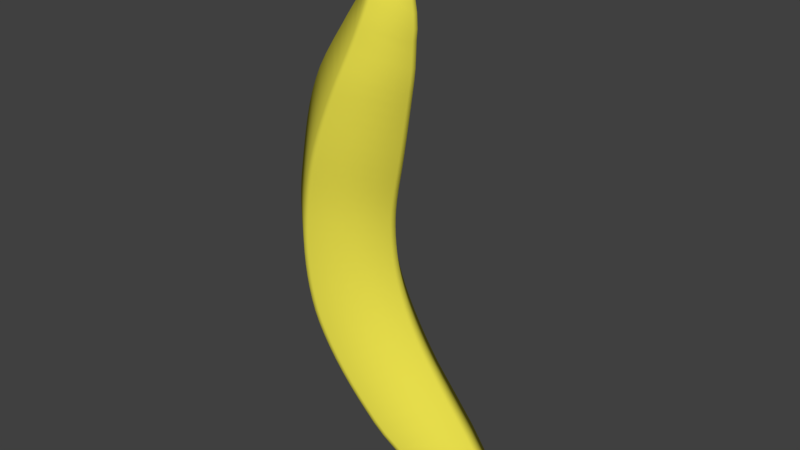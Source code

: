 # Source: banana.blend  (saved by Blender 2.79.0; exported with 4.5.12 LTS)
import bpy
from mathutils import Matrix  # noqa: F401  (used for matrix-valued properties, if any)

bpy.ops.wm.read_factory_settings(use_empty=True)
scene = bpy.context.scene
scene.name = 'Scene'

# ---- collections
col_collection_1 = bpy.data.collections.new('Collection 1'); scene.collection.children.link(col_collection_1)

# ---- materials (node trees are filled in below, after node groups)
mat_banana_base_colour = bpy.data.materials.new('Banana Base colour')
mat_banana_base_colour.alpha_threshold = 0.0
mat_banana_base_colour.use_transparent_shadow = False
mat_banana_base_colour.diffuse_color = (0.8, 0.7271, 0.07144, 1.0)
mat_banana_base_colour.roughness = 0.5
mat_bananastem_colour = bpy.data.materials.new('Bananastem colour')
mat_bananastem_colour.alpha_threshold = 0.0
mat_bananastem_colour.use_transparent_shadow = False
mat_bananastem_colour.diffuse_color = (0.1376, 0.03701, 0.003441, 1.0)
mat_bananastem_colour.roughness = 0.5

# ---- material node trees

# ---- world
world_world = bpy.data.worlds.new('World'); scene.world = world_world
world_world.color = (0.05088, 0.05088, 0.05088)
world_world.use_sun_shadow = False
world_world.sun_shadow_jitter_overblur = 0.0
world_world.cycles.sampling_method = 'MANUAL'

# ---- meshes
me_cunurbspath_001 = bpy.data.meshes.new('CUNurbsPath.001')
me_cunurbspath_001.from_pydata([(-1.94, 0.02182, 0.06182), (-1.934, -0.01639, 0.06227), (-1.932, -0.04656, 0.03179), (-1.935, -0.0472, -0.007667), (-1.942, -0.01762, -0.03914), (-1.947, 0.02111, -0.03926), (-1.95, 0.0529, -0.007993), (-1.947, 0.05302, 0.0306), (-1.918, 0.0218, 0.07019), (-1.916, -0.01629, 0.06877), (-1.917, -0.05052, 0.0324), (-1.92, -0.05121, -0.007377), (-1.924, -0.01771, -0.0448), (-1.926, 0.02095, -0.04663), (-1.926, 0.06352, -0.007102), (-1.923, 0.06358, 0.03099), (-1.886, 0.02068, 0.09094), (-1.889, -0.01683, 0.08565), (-1.897, -0.0614, 0.03314), (-1.9, -0.06218, -0.006928), (-1.9, -0.01877, -0.06086), (-1.897, 0.01945, -0.06646), (-1.886, 0.09139, -0.006014), (-1.883, 0.09131, 0.03175), (-1.846, -0.0188, 0.1136), (-1.835, 0.01748, 0.1227), (-1.868, -0.07931, 0.0339), (-1.871, -0.08024, -0.006034), (-1.86, -0.02172, -0.08805), (-1.849, 0.01567, -0.09679), (-1.808, 0.1327, 0.0341), (-1.808, 0.1327, -0.003004), (-1.759, 0.01093, 0.1632), (-1.776, -0.02358, 0.1515), (-1.826, -0.1051, 0.03467), (-1.829, -0.1062, -0.004561), (-1.793, -0.02787, -0.1249), (-1.773, 0.008316, -0.135), (-1.687, 0.1723, 0.001125), (-1.687, 0.1722, 0.03879), (-1.657, -0.0001316, 0.2046), (-1.679, -0.03334, 0.1925), (-1.767, -0.1398, 0.03541), (-1.77, -0.1412, -0.002526), (-1.695, -0.03934, -0.1641), (-1.671, -0.004067, -0.1746), (-1.558, 0.1977, 0.004833), (-1.557, 0.1976, 0.04295), (-1.575, -0.04812, 0.2304), (-1.554, -0.01559, 0.2413), (-1.693, -0.1863, -0.0007047), (-1.691, -0.1845, 0.03621), (-1.564, -0.02131, -0.2119), (-1.587, -0.05638, -0.2025), (-1.459, 0.2033, 0.04551), (-1.459, 0.2034, 0.006074), (-1.489, -0.06625, 0.2583), (-1.472, -0.03339, 0.2673), (-1.605, -0.2384, 0.03646), (-1.606, -0.2406, 0.0001637), (-1.477, -0.04085, -0.2401), (-1.496, -0.07669, -0.2327), (-1.387, 0.1965, 0.005747), (-1.387, 0.1964, 0.04676), (-1.409, -0.05132, 0.2823), (-1.424, -0.08518, 0.2742), (-1.524, -0.2981, -0.0002357), (-1.523, -0.2956, 0.03568), (-1.41, -0.06055, -0.2578), (-1.427, -0.09764, -0.2513), (-1.298, 0.1932, 0.005736), (-1.298, 0.193, 0.04677), (-1.328, -0.07409, 0.3039), (-1.345, -0.1078, 0.2958), (-1.457, -0.3427, 0.03448), (-1.458, -0.3455, -0.001292), (-1.341, -0.123, -0.2778), (-1.323, -0.08553, -0.284), (-1.203, 0.1885, 0.004653), (-1.203, 0.1884, 0.04629), (-1.228, -0.1037, 0.3331), (-1.245, -0.1376, 0.3251), (-1.383, -0.3924, 0.03322), (-1.383, -0.3953, -0.002573), (-1.234, -0.1541, -0.3119), (-1.216, -0.1165, -0.3181), (-1.12, 0.1773, 0.002013), (-1.12, 0.1772, 0.04543), (-1.147, -0.1704, 0.3499), (-1.132, -0.1347, 0.3567), (-1.27, -0.4714, 0.03041), (-1.27, -0.4743, -0.005605), (-1.13, -0.1872, -0.3413), (-1.116, -0.148, -0.3463), (-1.043, 0.1634, 0.04399), (-1.042, 0.1635, -0.001022), (-1.062, -0.2009, 0.3645), (-1.049, -0.1631, 0.3705), (-1.153, -0.5511, -0.009159), (-1.154, -0.5485, 0.02713), (-1.031, -0.1761, -0.3632), (-1.042, -0.2172, -0.3591), (-0.96, 0.1489, -0.004271), (-0.9604, 0.1489, 0.04178), (-0.9619, -0.1929, 0.383), (-0.9729, -0.2323, 0.3773), (-1.049, -0.6107, 0.02433), (-1.048, -0.6128, -0.01223), (-0.9524, -0.2474, -0.3746), (-0.9425, -0.2051, -0.3786), (-0.8702, 0.1326, -0.007977), (-0.8705, 0.1326, 0.03916), (-0.8768, -0.265, 0.3892), (-0.8658, -0.2246, 0.395), (-0.9543, -0.6562, -0.01463), (-0.9553, -0.6544, 0.02235), (-0.8568, -0.2783, -0.389), (-0.8469, -0.2354, -0.3934), (-0.7749, 0.1152, 0.03635), (-0.7745, 0.1152, -0.0119), (-0.7749, -0.2981, 0.3996), (-0.7641, -0.2567, 0.4056), (-0.8551, -0.6953, -0.01671), (-0.856, -0.694, 0.02067), (-0.7474, -0.2656, -0.4061), (-0.7573, -0.3088, -0.4012), (-0.6763, 0.09713, 0.03359), (-0.676, 0.09714, -0.01573), (-0.6721, -0.3293, 0.4072), (-0.6616, -0.2871, 0.4134), (-0.7569, -0.7254, 0.01954), (-0.7564, -0.7262, -0.0182), (-0.6486, -0.2936, -0.4151), (-0.6585, -0.337, -0.4096), (-0.5786, 0.07883, -0.01913), (-0.5789, 0.07883, 0.03109), (-0.5644, -0.3135, 0.4172), (-0.5744, -0.3564, 0.4108), (-0.6584, -0.7507, 0.01896), (-0.6583, -0.7508, -0.01889), (-0.5657, -0.3609, -0.413), (-0.556, -0.3174, -0.4191), (-0.4857, 0.06053, 0.02902), (-0.4854, 0.06053, -0.0219), (-0.4739, -0.3353, 0.4183), (-0.4829, -0.3788, 0.4119), (-0.561, -0.7709, 0.01892), (-0.561, -0.7709, -0.01892), (-0.4797, -0.3804, -0.4127), (-0.4705, -0.3368, -0.4192), (-0.3989, 0.04247, 0.0275), (-0.3987, 0.04247, -0.02399), (-0.3959, -0.3969, 0.4124), (-0.3879, -0.3531, 0.4189), (-0.4635, -0.7889, 0.01893), (-0.4635, -0.7889, -0.01893), (-0.3958, -0.3969, -0.4124), (-0.3879, -0.3531, -0.4189), (-0.3175, 0.02643, -0.0254), (-0.3176, 0.02644, 0.02653), (-0.3056, -0.3668, 0.4195), (-0.3122, -0.4107, 0.413), (-0.3664, -0.8055, 0.01894), (-0.3664, -0.8055, -0.01894), (-0.3122, -0.4107, -0.413), (-0.3056, -0.3668, -0.4195), (-0.2415, 0.01363, 0.02611), (-0.2415, 0.01363, -0.02605), (-0.2216, -0.3773, 0.4205), (-0.2268, -0.4215, 0.4141), (-0.2696, -0.8213, 0.01889), (-0.2696, -0.8213, -0.01889), (-0.2216, -0.3773, -0.4205), (-0.2268, -0.4215, -0.4141), (-0.1705, 0.004761, 0.02612), (-0.1705, 0.004761, -0.02612), (-0.1398, -0.4289, 0.4164), (-0.1361, -0.3845, 0.4226), (-0.1723, -0.8363, -0.01881), (-0.1723, -0.8363, 0.01881), (-0.1398, -0.4289, -0.4164), (-0.1361, -0.3845, -0.4226), (-0.1012, -2.724e-05, 0.02614), (-0.1012, -2.718e-05, -0.02614), (-0.05166, -0.4326, 0.4194), (-0.04963, -0.388, 0.4254), (-0.07155, -0.8464, -0.01876), (-0.07155, -0.8464, 0.01876), (-0.04963, -0.388, -0.4254), (-0.05166, -0.4326, -0.4194), (-0.03323, -0.001166, -0.02616), (-0.03323, -0.001166, 0.02616), (0.03663, -0.3878, 0.4278), (0.03667, -0.4323, 0.4219), (0.03464, -0.8508, 0.01873), (0.03464, -0.8508, -0.01873), (0.03667, -0.4323, -0.4219), (0.03664, -0.3878, -0.4278), (0.0332, 0.0008352, -0.02616), (0.0332, 0.0008352, 0.02616), (0.1246, -0.428, 0.4236), (0.1221, -0.3835, 0.4294), (0.1464, -0.8494, 0.0187), (0.1464, -0.8494, -0.0187), (0.1246, -0.428, -0.4236), (0.1221, -0.3835, -0.4294), (0.09783, 0.005593, -0.02615), (0.09783, 0.005593, 0.02615), (0.2081, -0.3756, 0.4309), (0.2133, -0.4198, 0.4251), (0.2612, -0.8408, 0.0187), (0.2612, -0.8408, -0.0187), (0.2133, -0.4198, -0.4251), (0.2081, -0.3756, -0.4309), (0.1604, 0.01287, 0.02613), (0.1604, 0.01287, -0.02613), (0.3017, -0.4076, 0.426), (0.2938, -0.3638, 0.4319), (0.3755, -0.8242, 0.01874), (0.3755, -0.8242, -0.01874), (0.3017, -0.4076, -0.426), (0.2938, -0.3638, -0.4319), (0.2208, 0.02252, 0.0261), (0.2208, 0.02252, -0.0261), (0.3782, -0.3481, 0.4324), (0.3887, -0.3913, 0.4263), (0.4851, -0.7994, -0.01882), (0.4851, -0.7994, 0.01882), (0.3782, -0.3481, -0.4324), (0.3887, -0.3913, -0.4263), (0.2822, 0.03524, 0.02606), (0.2822, 0.03524, -0.02606), (0.4604, -0.3284, 0.4322), (0.4729, -0.371, 0.426), (0.5869, -0.7675, 0.01894), (0.5869, -0.7675, -0.01894), (0.4729, -0.371, -0.426), (0.4604, -0.3284, -0.4322), (0.3461, 0.05139, 0.02602), (0.3461, 0.05139, -0.02602), (0.5536, -0.3467, 0.4252), (0.5394, -0.3048, 0.4316), (0.6849, -0.7323, -0.01902), (0.6849, -0.7323, 0.01902), (0.5394, -0.3048, -0.4316), (0.5536, -0.3467, -0.4252), (0.4116, 0.07103, 0.026), (0.4116, 0.07103, -0.026), (0.6332, -0.3166, 0.4226), (0.6173, -0.2753, 0.429), (0.7812, -0.6948, -0.01898), (0.7812, -0.6948, 0.01898), (0.6173, -0.2753, -0.429), (0.6332, -0.3166, -0.4226), (0.4785, 0.09431, -0.02599), (0.4785, 0.09431, 0.02599), (0.7156, -0.2791, 0.4188), (0.6981, -0.2382, 0.425), (0.878, -0.6548, 0.01882), (0.878, -0.6548, -0.01882), (0.7156, -0.2791, -0.4188), (0.6981, -0.2382, -0.425), (0.5463, 0.1214, 0.02601), (0.5463, 0.1214, -0.02601), (0.7817, -0.1941, 0.4205), (0.8011, -0.2343, 0.4145), (0.9798, -0.6044, 0.01867), (0.9798, -0.6044, -0.01867), (0.8011, -0.2343, -0.4145), (0.7817, -0.1941, -0.4205), (0.6144, 0.1521, -0.02605), (0.6144, 0.1521, 0.02605), (0.8673, -0.1436, 0.4154), (0.8889, -0.1826, 0.4094), (1.087, -0.5402, 0.01857), (1.087, -0.5402, -0.01857), (0.8673, -0.1436, -0.4154), (0.8889, -0.1826, -0.4094), (0.6817, 0.1857, 0.02612), (0.6817, 0.1857, -0.02612), (0.9535, -0.08753, 0.4093), (0.9776, -0.1249, 0.4033), (1.194, -0.4646, 0.01851), (1.194, -0.4646, -0.01851), (0.9535, -0.08753, -0.4093), (0.9776, -0.1249, -0.4033), (0.7494, 0.223, -0.02617), (0.7494, 0.223, 0.02617), (1.039, -0.02709, 0.4024), (1.065, -0.06283, 0.3963), (1.298, -0.3807, 0.01849), (1.298, -0.3807, -0.01849), (1.039, -0.02709, -0.4024), (1.065, -0.06283, -0.3963), (0.8178, 0.2644, 0.0262), (0.8178, 0.2644, -0.0262), (1.121, 0.03624, 0.3949), (1.15, 0.002191, 0.3885), (1.395, -0.2927, 0.01852), (1.395, -0.2927, -0.01852), (1.121, 0.03624, -0.3949), (1.15, 0.002191, -0.3885), (0.8861, 0.3095, 0.0262), (0.8861, 0.3095, -0.0262), (1.23, 0.0686, 0.381), (1.2, 0.1011, 0.3876), (1.482, -0.2051, -0.01858), (1.482, -0.2051, 0.01858), (1.23, 0.0686, -0.381), (1.2, 0.1011, -0.3876), (0.9542, 0.3585, 0.02619), (0.9542, 0.3585, -0.02619), (1.274, 0.1673, 0.3819), (1.305, 0.1355, 0.3752), (1.559, -0.1216, -0.01867), (1.559, -0.1216, 0.01867), (1.274, 0.1673, -0.3819), (1.305, 0.1355, -0.3752), (1.038, 0.4188, -0.02636), (1.038, 0.4188, 0.02636), (1.353, 0.2462, 0.3722), (1.383, 0.2139, 0.3659), (1.631, -0.0429, 0.01854), (1.631, -0.0429, -0.01854), (1.353, 0.2462, -0.3722), (1.383, 0.2139, -0.3659), (1.137, 0.4928, 0.02654), (1.137, 0.4928, -0.02654), (1.447, 0.3523, 0.3515), (1.476, 0.319, 0.3462), (1.714, 0.05787, 0.01821), (1.714, 0.05787, -0.01821), (1.476, 0.319, -0.3462), (1.447, 0.3523, -0.3515), (1.253, 0.5851, -0.02622), (1.253, 0.5851, 0.02622), (1.555, 0.4855, 0.3189), (1.585, 0.4537, 0.3143), (1.81, 0.2125, -0.01764), (1.81, 0.2125, 0.01764), (1.555, 0.4855, -0.3189), (1.585, 0.4537, -0.3143), (1.381, 0.6861, 0.02553), (1.381, 0.6861, -0.02553), (1.671, 0.6338, 0.2674), (1.7, 0.6059, 0.2632), (1.901, 0.4106, 0.01653), (1.901, 0.4106, -0.01653), (1.671, 0.6338, -0.2674), (1.7, 0.6059, -0.2632), (1.518, 0.7849, 0.0241), (1.518, 0.7849, -0.0241), (1.8, 0.743, 0.1977), (1.771, 0.7656, 0.2022), (1.957, 0.6127, -0.01473), (1.957, 0.6127, 0.01473), (1.771, 0.7656, -0.2022), (1.8, 0.743, -0.1977), (1.644, 0.8645, 0.02217), (1.644, 0.8645, -0.02217), (1.836, 0.8539, 0.1457), (1.864, 0.8353, 0.1406), (1.976, 0.7571, 0.01328), (1.976, 0.7571, -0.01328), (1.836, 0.8539, -0.1457), (1.864, 0.8353, -0.1406), (1.738, 0.9158, -0.02069), (1.738, 0.9158, 0.02069), (1.899, 0.8875, 0.1025), (1.872, 0.9041, 0.1087), (1.977, 0.8384, -0.01276), (1.977, 0.8384, 0.01276), (1.872, 0.9041, -0.1087), (1.899, 0.8875, -0.1025), (1.796, 0.9462, 0.01994), (1.796, 0.9462, -0.01994), (1.892, 0.9346, 0.09497), (1.919, 0.9186, 0.08833), (1.984, 0.8793, 0.01276), (1.984, 0.8793, -0.01276), (1.919, 0.9186, -0.08833), (1.892, 0.9346, -0.09497), (1.826, 0.9702, -0.01966), (1.826, 0.9702, 0.01966), (-1.94, 0.02265, 0.061), (-1.934, -0.0178, 0.06085), (-1.932, -0.04551, 0.03285), (-1.935, -0.04618, -0.00875), (-1.941, -0.01901, -0.03766), (-1.947, 0.02196, -0.03842), (-1.95, 0.05167, -0.009205), (-1.947, 0.05179, 0.03182), (-1.94, 0.02265, 0.061), (-1.934, -0.0178, 0.06085), (-1.932, -0.04551, 0.03285), (-1.935, -0.04618, -0.00875), (-1.941, -0.01901, -0.03766), (-1.947, 0.02196, -0.03842), (-1.95, 0.05167, -0.009205), (-1.947, 0.05179, 0.03182), (-1.94, 0.02265, 0.061), (-1.934, -0.0178, 0.06085), (-1.932, -0.04551, 0.03285), (-1.935, -0.04618, -0.00875), (-1.941, -0.01901, -0.03766), (-1.947, 0.02196, -0.03842), (-1.95, 0.05167, -0.009205), (-1.947, 0.05179, 0.03182), (-1.94, 0.02265, 0.061), (-1.934, -0.0178, 0.06085), (-1.932, -0.04551, 0.03285), (-1.935, -0.04618, -0.00875), (-1.941, -0.01901, -0.03766), (-1.947, 0.02196, -0.03842), (-1.95, 0.05167, -0.009205), (-1.947, 0.05179, 0.03182), (-1.94, 0.02265, 0.061), (-1.934, -0.0178, 0.06085), (-1.932, -0.04551, 0.03285), (-1.935, -0.04618, -0.00875), (-1.941, -0.01901, -0.03766), (-1.947, 0.02196, -0.03842), (-1.95, 0.05167, -0.009205), (-1.947, 0.05179, 0.03182), (-1.94, 0.02265, 0.061), (-1.934, -0.0178, 0.06085), (-1.932, -0.04551, 0.03285), (-1.935, -0.04618, -0.00875), (-1.941, -0.01901, -0.03766), (-1.947, 0.02196, -0.03842), (-1.95, 0.05167, -0.009205), (-1.947, 0.05179, 0.03182), (-1.94, 0.02265, 0.061), (-1.934, -0.0178, 0.06085), (-1.932, -0.04551, 0.03285), (-1.935, -0.04618, -0.00875), (-1.941, -0.01901, -0.03766), (-1.947, 0.02196, -0.03842), (-1.95, 0.05167, -0.009205), (-1.947, 0.05179, 0.03182), (-1.94, 0.02265, 0.061), (-1.934, -0.0178, 0.06085), (-1.932, -0.04551, 0.03285), (-1.935, -0.04618, -0.00875), (-1.941, -0.01901, -0.03766), (-1.947, 0.02196, -0.03842), (-1.95, 0.05167, -0.009205), (-1.947, 0.05179, 0.03182), (-1.94, 0.02265, 0.061), (-1.934, -0.0178, 0.06085), (-1.932, -0.04551, 0.03285), (-1.935, -0.04618, -0.00875), (-1.941, -0.01901, -0.03766), (-1.947, 0.02196, -0.03842), (-1.95, 0.05167, -0.009205), (-1.947, 0.05179, 0.03182), (-1.94, 0.02265, 0.061), (-1.934, -0.0178, 0.06085), (-1.932, -0.04551, 0.03285), (-1.935, -0.04618, -0.00875), (-1.941, -0.01901, -0.03766), (-1.947, 0.02196, -0.03842), (-1.95, 0.05167, -0.009205), (-1.947, 0.05179, 0.03182), (-1.94, 0.02265, 0.061), (-1.934, -0.0178, 0.06085), (-1.932, -0.04551, 0.03285), (-1.935, -0.04618, -0.00875), (-1.941, -0.01901, -0.03766), (-1.947, 0.02196, -0.03842), (-1.95, 0.05167, -0.009205), (-1.947, 0.05179, 0.03182), (-1.94, 0.02265, 0.061), (-1.934, -0.0178, 0.06085), (-1.932, -0.04551, 0.03285), (-1.935, -0.04618, -0.00875), (-1.941, -0.01901, -0.03766), (-1.947, 0.02196, -0.03842), (-1.95, 0.05167, -0.009205), (-1.947, 0.05179, 0.03182), (-1.94, 0.02265, 0.061), (-1.934, -0.0178, 0.06085), (-1.932, -0.04551, 0.03285), (-1.935, -0.04618, -0.00875), (-1.941, -0.01901, -0.03766), (-1.947, 0.02196, -0.03842), (-1.95, 0.05167, -0.009205), (-1.947, 0.05179, 0.03182), (-1.94, 0.02265, 0.061), (-1.934, -0.0178, 0.06085), (-1.932, -0.04551, 0.03285), (-1.935, -0.04618, -0.00875), (-1.941, -0.01901, -0.03766), (-1.947, 0.02196, -0.03842), (-1.95, 0.05167, -0.009205), (-1.947, 0.05179, 0.03182), (-1.94, 0.02265, 0.061), (-1.934, -0.0178, 0.06085), (-1.932, -0.04551, 0.03285), (-1.935, -0.04618, -0.00875), (-1.941, -0.01901, -0.03766), (-1.947, 0.02196, -0.03842), (-1.95, 0.05167, -0.009205), (-1.947, 0.05179, 0.03182), (-1.94, 0.02265, 0.061), (-1.934, -0.0178, 0.06085), (-1.932, -0.04551, 0.03285), (-1.935, -0.04618, -0.00875), (-1.941, -0.01901, -0.03766), (-1.947, 0.02196, -0.03842), (-1.95, 0.05167, -0.009205), (-1.947, 0.05179, 0.03182), (-1.94, 0.02265, 0.061), (-1.934, -0.0178, 0.06085), (-1.932, -0.04551, 0.03285), (-1.935, -0.04618, -0.00875), (-1.941, -0.01901, -0.03766), (-1.947, 0.02196, -0.03842), (-1.95, 0.05167, -0.009205), (-1.947, 0.05179, 0.03182), (-1.94, 0.02116, 0.06248), (-1.934, -0.01628, 0.06239), (-1.932, -0.04698, 0.03136), (-1.935, -0.04761, -0.00723), (-1.942, -0.01751, -0.03926), (-1.947, 0.02044, -0.03993), (-1.95, 0.05324, -0.007662), (-1.947, 0.05335, 0.03026), (-2.121, -0.01847, 0.05219), (-2.127, 0.02041, 0.05218), (-2.121, -0.04444, -0.01317), (-2.119, -0.04403, 0.02647), (-2.132, 0.01999, -0.03992), (-2.127, -0.01921, -0.03946), (-2.132, 0.04684, 0.0257), (-2.134, 0.04674, -0.01348), (1.903, 0.9267, 9.243e-09), (-2.134, 0.04674, -0.01348), (-2.132, 0.04684, 0.0257), (-2.127, 0.02041, 0.05218), (-2.121, -0.01847, 0.05219), (-2.119, -0.04403, 0.02647), (-2.121, -0.04444, -0.01317), (-2.127, -0.01921, -0.03946), (-2.132, 0.01999, -0.03992), (-2.134, 0.04674, -0.01348), (-2.132, 0.04684, 0.0257), (-2.127, 0.02041, 0.05218), (-2.121, -0.01847, 0.05219), (-2.119, -0.04403, 0.02647), (-2.121, -0.04444, -0.01317), (-2.127, -0.01921, -0.03946), (-2.132, 0.01999, -0.03992), (-2.134, 0.04674, -0.01348), (-2.132, 0.04684, 0.0257), (-2.127, 0.02041, 0.05218), (-2.121, -0.01847, 0.05219), (-2.119, -0.04403, 0.02647), (-2.121, -0.04444, -0.01317), (-2.127, -0.01921, -0.03946), (-2.132, 0.01999, -0.03992), (-2.126, 0.001093, 0.006462)], [], [(4, 12, 11, 3), (0, 7, 391, 384), (4, 3, 387, 388), (6, 5, 389, 390), (12, 20, 19, 11), (8, 16, 23, 15), (14, 22, 21, 13), (18, 26, 24, 17), (20, 28, 27, 19), (16, 25, 30, 23), (22, 31, 29, 21), (26, 34, 33, 24), (28, 36, 35, 27), (25, 32, 39, 30), (31, 38, 37, 29), (32, 40, 47, 39), (34, 42, 41, 33), (36, 44, 43, 35), (38, 46, 45, 37), (40, 49, 54, 47), (42, 51, 48, 41), (44, 53, 50, 43), (46, 55, 52, 45), (51, 58, 56, 48), (53, 61, 59, 50), (49, 57, 63, 54), (55, 62, 60, 52), (58, 67, 65, 56), (61, 69, 66, 59), (57, 64, 71, 63), (62, 70, 68, 60), (67, 74, 73, 65), (69, 76, 75, 66), (64, 72, 79, 71), (70, 78, 77, 68), (74, 82, 81, 73), (76, 84, 83, 75), (72, 80, 87, 79), (78, 86, 85, 77), (82, 90, 88, 81), (84, 92, 91, 83), (80, 89, 94, 87), (86, 95, 93, 85), (90, 99, 96, 88), (92, 101, 98, 91), (89, 97, 103, 94), (95, 102, 100, 93), (99, 106, 105, 96), (101, 108, 107, 98), (97, 104, 111, 103), (102, 110, 109, 100), (106, 115, 112, 105), (108, 116, 114, 107), (104, 113, 118, 111), (110, 119, 117, 109), (115, 123, 120, 112), (116, 125, 122, 114), (113, 121, 126, 118), (119, 127, 124, 117), (123, 130, 128, 120), (125, 133, 131, 122), (121, 129, 135, 126), (127, 134, 132, 124), (130, 138, 137, 128), (133, 140, 139, 131), (129, 136, 142, 135), (134, 143, 141, 132), (138, 146, 145, 137), (140, 148, 147, 139), (136, 144, 150, 142), (143, 151, 149, 141), (146, 154, 152, 145), (148, 156, 155, 147), (144, 153, 159, 150), (151, 158, 157, 149), (154, 162, 161, 152), (156, 164, 163, 155), (153, 160, 166, 159), (158, 167, 165, 157), (160, 168, 174, 166), (162, 170, 169, 161), (164, 173, 171, 163), (167, 175, 172, 165), (168, 177, 182, 174), (170, 179, 176, 169), (173, 180, 178, 171), (175, 183, 181, 172), (177, 185, 191, 182), (179, 187, 184, 176), (180, 189, 186, 178), (183, 190, 188, 181), (185, 192, 199, 191), (187, 194, 193, 184), (189, 196, 195, 186), (190, 198, 197, 188), (194, 202, 200, 193), (196, 204, 203, 195), (192, 201, 207, 199), (198, 206, 205, 197), (201, 208, 214, 207), (202, 210, 209, 200), (204, 212, 211, 203), (206, 215, 213, 205), (208, 217, 222, 214), (210, 218, 216, 209), (212, 220, 219, 211), (215, 223, 221, 213), (217, 224, 230, 222), (218, 227, 225, 216), (220, 229, 226, 219), (223, 231, 228, 221), (227, 234, 233, 225), (229, 236, 235, 226), (224, 232, 238, 230), (231, 239, 237, 228), (234, 243, 240, 233), (236, 245, 242, 235), (232, 241, 246, 238), (239, 247, 244, 237), (243, 251, 248, 240), (245, 253, 250, 242), (241, 249, 255, 246), (247, 254, 252, 244), (251, 258, 256, 248), (253, 260, 259, 250), (249, 257, 262, 255), (254, 263, 261, 252), (258, 266, 265, 256), (260, 268, 267, 259), (257, 264, 271, 262), (263, 270, 269, 261), (264, 272, 278, 271), (266, 274, 273, 265), (268, 277, 275, 267), (270, 279, 276, 269), (272, 280, 287, 278), (274, 282, 281, 273), (277, 285, 283, 275), (279, 286, 284, 276), (280, 288, 294, 287), (282, 290, 289, 281), (285, 293, 291, 283), (286, 295, 292, 284), (288, 296, 302, 294), (290, 298, 297, 289), (293, 301, 299, 291), (295, 303, 300, 292), (296, 305, 310, 302), (298, 307, 304, 297), (301, 308, 306, 299), (303, 311, 309, 300), (305, 312, 319, 310), (307, 315, 313, 304), (308, 317, 314, 306), (311, 318, 316, 309), (312, 320, 326, 319), (315, 322, 321, 313), (317, 325, 323, 314), (318, 327, 324, 316), (322, 330, 329, 321), (325, 332, 331, 323), (320, 328, 335, 326), (327, 334, 333, 324), (330, 339, 337, 329), (332, 341, 338, 331), (328, 336, 342, 335), (334, 343, 340, 333), (339, 346, 345, 337), (341, 349, 347, 338), (336, 344, 350, 342), (343, 351, 348, 340), (346, 355, 352, 345), (349, 357, 354, 347), (344, 353, 358, 350), (351, 359, 356, 348), (355, 362, 361, 352), (357, 365, 363, 354), (353, 360, 367, 358), (359, 366, 364, 356), (362, 371, 368, 361), (365, 373, 370, 363), (360, 369, 374, 367), (366, 375, 372, 364), (371, 378, 377, 368), (373, 380, 379, 370), (369, 376, 383, 374), (375, 382, 381, 372), (537, 544, 552, 545), (386, 385, 393, 394), (0, 8, 15, 7), (388, 387, 395, 396), (10, 18, 17, 9), (6, 14, 13, 5), (2, 10, 9, 1), (392, 399, 407, 400), (384, 391, 399, 392), (390, 389, 397, 398), (394, 393, 401, 402), (406, 405, 413, 414), (398, 397, 405, 406), (402, 401, 409, 410), (396, 395, 403, 404), (412, 411, 419, 420), (410, 409, 417, 418), (404, 403, 411, 412), (400, 407, 415, 408), (422, 421, 429, 430), (408, 415, 423, 416), (414, 413, 421, 422), (418, 417, 425, 426), (434, 433, 441, 442), (426, 425, 433, 434), (420, 419, 427, 428), (416, 423, 431, 424), (436, 435, 443, 444), (428, 427, 435, 436), (424, 431, 439, 432), (430, 429, 437, 438), (446, 445, 453, 454), (432, 439, 447, 440), (438, 437, 445, 446), (442, 441, 449, 450), (452, 451, 459, 460), (450, 449, 457, 458), (444, 443, 451, 452), (440, 447, 455, 448), (460, 459, 467, 468), (448, 455, 463, 456), (454, 453, 461, 462), (458, 457, 465, 466), (470, 469, 477, 478), (456, 463, 471, 464), (462, 461, 469, 470), (466, 465, 473, 474), (476, 475, 483, 484), (474, 473, 481, 482), (468, 467, 475, 476), (464, 471, 479, 472), (480, 487, 495, 488), (472, 479, 487, 480), (478, 477, 485, 486), (482, 481, 489, 490), (494, 493, 501, 502), (486, 485, 493, 494), (490, 489, 497, 498), (484, 483, 491, 492), (500, 499, 507, 508), (498, 497, 505, 506), (492, 491, 499, 500), (488, 495, 503, 496), (510, 509, 517, 518), (496, 503, 511, 504), (502, 501, 509, 510), (506, 505, 513, 514), (522, 521, 528, 531), (514, 513, 521, 522), (508, 507, 515, 516), (504, 511, 519, 512), (524, 523, 530, 533), (516, 515, 523, 524), (512, 519, 527, 520), (518, 517, 525, 526), (520, 527, 534, 529), (526, 525, 532, 535), (532, 533, 543, 544), (87, 94, 95, 86), (219, 226, 227, 218), (117, 124, 125, 116), (319, 326, 327, 318), (193, 200, 201, 192), (165, 172, 173, 164), (135, 142, 143, 134), (367, 374, 375, 366), (309, 316, 317, 308), (269, 276, 277, 268), (233, 240, 241, 232), (157, 165, 164, 156), (79, 87, 86, 78), (59, 66, 67, 58), (23, 30, 31, 22), (45, 52, 53, 44), (181, 188, 189, 180), (345, 352, 353, 344), (337, 345, 344, 336), (299, 306, 307, 298), (15, 23, 22, 14), (374, 383, 382, 375), (225, 233, 232, 224), (211, 219, 218, 210), (124, 132, 133, 125), (329, 337, 336, 328), (276, 284, 285, 277), (71, 79, 78, 70), (111, 118, 119, 110), (347, 354, 355, 346), (37, 45, 44, 36), (240, 248, 249, 241), (149, 157, 156, 148), (203, 211, 210, 202), (29, 37, 36, 28), (261, 269, 268, 260), (291, 299, 298, 290), (248, 256, 257, 249), (52, 60, 61, 53), (7, 15, 14, 6), (171, 178, 179, 170), (283, 291, 290, 282), (361, 368, 369, 360), (141, 149, 148, 140), (103, 111, 110, 102), (306, 314, 315, 307), (221, 228, 229, 220), (321, 329, 328, 320), (195, 203, 202, 194), (81, 88, 89, 80), (235, 242, 243, 234), (316, 324, 325, 317), (118, 126, 127, 119), (88, 96, 97, 89), (163, 171, 170, 162), (21, 29, 28, 20), (132, 141, 140, 133), (155, 163, 162, 154), (331, 338, 339, 330), (275, 283, 282, 274), (73, 81, 80, 72), (352, 361, 360, 353), (178, 186, 187, 179), (13, 21, 20, 12), (226, 235, 234, 227), (213, 221, 220, 212), (91, 98, 99, 90), (43, 50, 51, 42), (338, 347, 346, 339), (368, 377, 376, 369), (267, 275, 274, 266), (35, 43, 42, 34), (242, 250, 251, 243), (65, 73, 72, 64), (297, 304, 305, 296), (205, 213, 212, 204), (126, 135, 134, 127), (363, 370, 371, 362), (105, 112, 113, 104), (147, 155, 154, 146), (5, 13, 12, 4), (50, 59, 58, 51), (27, 35, 34, 26), (259, 267, 266, 258), (139, 147, 146, 138), (197, 205, 204, 196), (96, 105, 104, 97), (323, 331, 330, 322), (237, 244, 245, 236), (333, 340, 341, 332), (169, 176, 177, 168), (83, 91, 90, 82), (289, 297, 296, 288), (75, 83, 82, 74), (250, 259, 258, 251), (19, 27, 26, 18), (112, 120, 121, 113), (313, 321, 320, 312), (120, 128, 129, 121), (304, 313, 312, 305), (287, 294, 295, 286), (131, 139, 138, 130), (255, 262, 263, 254), (161, 169, 168, 160), (228, 237, 236, 229), (354, 363, 362, 355), (340, 348, 349, 341), (63, 71, 70, 62), (207, 214, 215, 206), (41, 48, 49, 40), (348, 356, 357, 349), (107, 114, 115, 106), (176, 184, 185, 177), (244, 252, 253, 245), (93, 100, 101, 92), (11, 19, 18, 10), (370, 379, 378, 371), (324, 333, 332, 325), (281, 289, 288, 280), (184, 193, 192, 185), (159, 166, 167, 158), (66, 75, 74, 67), (273, 281, 280, 272), (3, 11, 10, 2), (33, 41, 40, 32), (294, 302, 303, 295), (265, 273, 272, 264), (214, 222, 223, 215), (222, 230, 231, 223), (145, 152, 153, 144), (188, 197, 196, 189), (48, 56, 57, 49), (356, 364, 365, 357), (199, 207, 206, 198), (302, 310, 311, 303), (152, 161, 160, 153), (98, 107, 106, 99), (85, 93, 92, 84), (56, 65, 64, 57), (252, 261, 260, 253), (166, 174, 175, 167), (335, 342, 343, 334), (364, 372, 373, 365), (137, 145, 144, 136), (114, 122, 123, 115), (284, 292, 293, 285), (256, 265, 264, 257), (77, 85, 84, 76), (174, 182, 183, 175), (17, 24, 25, 16), (310, 319, 318, 311), (230, 238, 239, 231), (271, 278, 279, 270), (24, 33, 32, 25), (60, 68, 69, 61), (47, 54, 55, 46), (342, 350, 351, 343), (128, 137, 136, 129), (314, 323, 322, 315), (191, 199, 198, 190), (372, 381, 380, 373), (350, 358, 359, 351), (238, 246, 247, 239), (122, 131, 130, 123), (68, 77, 76, 69), (9, 17, 16, 8), (109, 117, 116, 108), (94, 103, 102, 95), (326, 335, 334, 327), (209, 216, 217, 208), (182, 191, 190, 183), (142, 150, 151, 143), (292, 300, 301, 293), (278, 287, 286, 279), (216, 225, 224, 217), (39, 47, 46, 38), (172, 181, 180, 173), (30, 39, 38, 31), (1, 9, 8, 0), (262, 271, 270, 263), (246, 255, 254, 247), (300, 309, 308, 301), (200, 209, 208, 201), (100, 109, 108, 101), (54, 63, 62, 55), (186, 195, 194, 187), (358, 367, 366, 359), (150, 159, 158, 151), (6, 390, 391, 7), (385, 1, 0, 384), (4, 388, 389, 5), (2, 386, 387, 3), (390, 398, 399, 391), (393, 385, 384, 392), (395, 387, 386, 394), (397, 389, 388, 396), (392, 400, 401, 393), (403, 395, 394, 402), (405, 397, 396, 404), (407, 399, 398, 406), (402, 410, 411, 403), (413, 405, 404, 412), (415, 407, 406, 414), (409, 401, 400, 408), (414, 422, 423, 415), (417, 409, 408, 416), (419, 411, 410, 418), (421, 413, 412, 420), (418, 426, 427, 419), (429, 421, 420, 428), (431, 423, 422, 430), (425, 417, 416, 424), (428, 436, 437, 429), (439, 431, 430, 438), (433, 425, 424, 432), (435, 427, 426, 434), (438, 446, 447, 439), (441, 433, 432, 440), (443, 435, 434, 442), (445, 437, 436, 444), (442, 450, 451, 443), (453, 445, 444, 452), (455, 447, 446, 454), (449, 441, 440, 448), (454, 462, 463, 455), (457, 449, 448, 456), (459, 451, 450, 458), (461, 453, 452, 460), (462, 470, 471, 463), (465, 457, 456, 464), (467, 459, 458, 466), (469, 461, 460, 468), (466, 474, 475, 467), (477, 469, 468, 476), (479, 471, 470, 478), (473, 465, 464, 472), (478, 486, 487, 479), (481, 473, 472, 480), (483, 475, 474, 482), (485, 477, 476, 484), (480, 488, 489, 481), (491, 483, 482, 490), (493, 485, 484, 492), (495, 487, 486, 494), (490, 498, 499, 491), (501, 493, 492, 500), (503, 495, 494, 502), (497, 489, 488, 496), (502, 510, 511, 503), (505, 497, 496, 504), (507, 499, 498, 506), (509, 501, 500, 508), (506, 514, 515, 507), (517, 509, 508, 516), (519, 511, 510, 518), (513, 505, 504, 512), (516, 524, 525, 517), (527, 519, 518, 526), (521, 513, 512, 520), (523, 515, 514, 522), (526, 535, 534, 527), (528, 521, 520, 529), (530, 523, 522, 531), (532, 525, 524, 533), (2, 1, 385, 386), (376, 377, 536), (377, 378, 536), (378, 379, 536), (379, 380, 536), (380, 381, 536), (381, 382, 536), (382, 383, 536), (383, 376, 536), (533, 530, 542, 543), (528, 529, 539, 540), (531, 528, 540, 541), (534, 535, 537, 538), (530, 531, 541, 542), (535, 532, 544, 537), (529, 534, 538, 539), (549, 548, 556, 557), (539, 538, 546, 547), (544, 543, 551, 552), (540, 539, 547, 548), (543, 542, 550, 551), (541, 540, 548, 549), (542, 541, 549, 550), (538, 537, 545, 546), (550, 549, 557, 558), (546, 545, 553, 554), (545, 552, 560, 553), (547, 546, 554, 555), (552, 551, 559, 560), (548, 547, 555, 556), (551, 550, 558, 559), (556, 555, 561), (555, 554, 561), (554, 553, 561), (553, 560, 561), (560, 559, 561), (559, 558, 561), (558, 557, 561), (557, 556, 561)])
me_cunurbspath_001.polygons.foreach_set('use_smooth', [True] * 568)
me_cunurbspath_001.polygons.foreach_set('material_index', [0, 0, 0, 0, 0, 0, 0, 0, 0, 0, 0, 0, 0, 0, 0, 0, 0, 0, 0, 0, 0, 0, 0, 0, 0, 0, 0, 0, 0, 0, 0, 0, 0, 0, 0, 0, 0, 0, 0, 0, 0, 0, 0, 0, 0, 0, 0, 0, 0, 0, 0, 0, 0, 0, 0, 0, 0, 0, 0, 0, 0, 0, 0, 0, 0, 0, 0, 0, 0, 0, 0, 0, 0, 0, 0, 0, 0, 0, 0, 0, 0, 0, 0, 0, 0, 0, 0, 0, 0, 0, 0, 0, 0, 0, 0, 0, 0, 0, 0, 0, 0, 0, 0, 0, 0, 0, 0, 0, 0, 0, 0, 0, 0, 0, 0, 0, 0, 0, 0, 0, 0, 0, 0, 0, 0, 0, 0, 0, 0, 0, 0, 0, 0, 0, 0, 0, 0, 0, 0, 0, 0, 0, 0, 0, 0, 0, 0, 0, 0, 0, 0, 0, 0, 0, 0, 0, 0, 0, 0, 0, 0, 0, 0, 0, 0, 0, 0, 0, 0, 0, 0, 0, 0, 0, 0, 0, 0, 0, 0, 1, 1, 1, 1, 1, 0, 1, 1, 0, 0, 0, 0, 0, 0, 0, 0, 0, 0, 0, 0, 0, 0, 0, 0, 0, 0, 0, 0, 0, 0, 0, 0, 0, 0, 0, 0, 0, 0, 0, 0, 0, 0, 0, 0, 0, 0, 0, 0, 0, 0, 0, 0, 0, 0, 0, 0, 0, 0, 0, 0, 0, 0, 0, 0, 0, 0, 0, 0, 0, 0, 0, 0, 0, 0, 0, 1, 0, 0, 0, 1, 0, 0, 0, 1, 1, 0, 0, 0, 0, 0, 0, 0, 0, 1, 0, 0, 0, 0, 0, 0, 0, 0, 0, 0, 0, 0, 0, 1, 0, 0, 0, 0, 0, 0, 0, 0, 0, 0, 0, 0, 0, 0, 0, 0, 0, 0, 0, 0, 1, 0, 0, 0, 0, 0, 0, 0, 0, 0, 0, 0, 0, 0, 0, 0, 0, 0, 0, 0, 0, 0, 0, 0, 0, 0, 0, 1, 0, 0, 0, 0, 0, 0, 0, 1, 0, 0, 0, 0, 0, 0, 0, 0, 0, 0, 0, 0, 0, 0, 0, 0, 0, 0, 0, 0, 0, 0, 0, 0, 0, 0, 0, 0, 0, 0, 0, 0, 0, 0, 0, 0, 0, 0, 0, 0, 0, 0, 0, 0, 0, 0, 0, 0, 0, 0, 0, 0, 0, 0, 0, 0, 0, 0, 0, 0, 0, 0, 0, 0, 1, 0, 0, 0, 0, 0, 0, 0, 0, 0, 0, 0, 0, 0, 0, 0, 0, 0, 0, 0, 0, 0, 0, 0, 0, 0, 0, 0, 0, 0, 0, 0, 0, 0, 0, 0, 0, 0, 0, 0, 0, 0, 0, 0, 0, 0, 0, 0, 0, 0, 0, 0, 0, 0, 0, 0, 0, 0, 0, 0, 0, 0, 0, 0, 0, 0, 0, 0, 0, 0, 0, 0, 0, 0, 0, 0, 0, 0, 0, 0, 0, 0, 0, 0, 0, 0, 0, 0, 0, 0, 0, 0, 0, 0, 0, 0, 0, 0, 0, 0, 0, 0, 0, 0, 0, 0, 0, 0, 0, 0, 0, 0, 0, 0, 0, 0, 0, 0, 1, 0, 1, 1, 0, 1, 1, 1, 1, 1, 1, 1, 1, 0, 0, 0, 0, 0, 0, 0, 0, 0, 0, 0, 0, 0, 0, 0, 0, 0, 0, 0, 0, 0, 0, 1, 1, 1, 1, 1, 1, 1, 1])
_k = {(462, 463): 1.0, (456, 457): 1.0, (458, 459): 1.0, (460, 461): 1.0, (470, 471): 1.0, (464, 465): 1.0, (466, 467): 1.0, (468, 469): 1.0, (474, 475): 1.0, (476, 477): 1.0, (478, 479): 1.0, (472, 473): 1.0, (486, 487): 1.0, (480, 481): 1.0, (482, 483): 1.0, (484, 485): 1.0, (488, 489): 1.0, (490, 491): 1.0, (492, 493): 1.0, (494, 495): 1.0, (498, 499): 1.0, (500, 501): 1.0, (502, 503): 1.0, (496, 497): 1.0, (510, 511): 1.0, (504, 505): 1.0, (506, 507): 1.0, (508, 509): 1.0, (514, 515): 1.0, (516, 517): 1.0, (518, 519): 1.0, (512, 513): 1.0, (524, 525): 1.0, (526, 527): 1.0, (520, 521): 1.0, (522, 523): 1.0, (534, 535): 1.0, (528, 529): 1.0, (530, 531): 1.0, (532, 533): 1.0, (457, 458): 1.0, (456, 463): 1.0, (459, 460): 1.0, (461, 462): 1.0, (465, 466): 1.0, (464, 471): 1.0, (467, 468): 1.0, (469, 470): 1.0, (473, 474): 1.0, (472, 479): 1.0, (475, 476): 1.0, (477, 478): 1.0, (481, 482): 1.0, (480, 487): 1.0, (483, 484): 1.0, (485, 486): 1.0, (489, 490): 1.0, (488, 495): 1.0, (491, 492): 1.0, (493, 494): 1.0, (497, 498): 1.0, (496, 503): 1.0, (499, 500): 1.0, (501, 502): 1.0, (505, 506): 1.0, (504, 511): 1.0, (507, 508): 1.0, (509, 510): 1.0, (513, 514): 1.0, (512, 519): 1.0, (515, 516): 1.0, (517, 518): 1.0, (521, 522): 1.0, (520, 527): 1.0, (523, 524): 1.0, (525, 526): 1.0, (528, 531): 1.0, (529, 534): 1.0, (530, 533): 1.0, (532, 535): 1.0, (537, 538): 1.0, (539, 540): 1.0, (541, 542): 1.0, (543, 544): 1.0, (540, 541): 1.0, (538, 539): 1.0, (542, 543): 1.0, (537, 544): 1.0, (545, 546): 1.0, (547, 548): 1.0, (549, 550): 1.0, (551, 552): 1.0, (548, 549): 1.0, (546, 547): 1.0, (550, 551): 1.0, (545, 552): 1.0, (553, 554): 1.0, (555, 556): 1.0, (557, 558): 1.0, (559, 560): 1.0, (556, 557): 1.0, (554, 555): 1.0, (558, 559): 1.0, (553, 560): 1.0}
me_cunurbspath_001.attributes.new('crease_edge', 'FLOAT', 'EDGE').data.foreach_set('value', [_k.get((min(e.vertices), max(e.vertices)), 0.0) for e in me_cunurbspath_001.edges])
me_cunurbspath_001.materials.append(mat_banana_base_colour)
me_cunurbspath_001.materials.append(mat_bananastem_colour)
me_cunurbspath_001.use_remesh_preserve_volume = False
me_cunurbspath_001.use_remesh_preserve_attributes = False
me_cunurbspath_001.use_mirror_vertex_groups = False
me_cunurbspath_001.auto_texspace = False
me_cunurbspath_001.update()

# ---- objects
ob_nurbspath = bpy.data.objects.new('NurbsPath', me_cunurbspath_001)

# ---- transforms, parenting, visibility, modifiers, constraints
ob_nurbspath.location = (0.0, 0.0, 1.606)
ob_nurbspath.rotation_euler = (1.571, 1.571, 0.0)
ob_nurbspath.scale = (0.8, 0.8, 0.8)
ob_nurbspath.lineart.crease_threshold = 0.0

# ---- collection membership
col_collection_1.objects.link(ob_nurbspath)

# ---- scene / render settings (as saved in the file)
scene.frame_start = 1; scene.frame_end = 250; scene.frame_set(250)
scene.render.engine = 'BLENDER_EEVEE_NEXT'
scene.render.resolution_percentage = 50
scene.render.dither_intensity = 0.0
scene.cycles.use_denoising = False
scene.cycles.samples = 128
scene.cycles.sampling_pattern = 'TABULATED_SOBOL'
scene.cycles.use_adaptive_sampling = False
scene.cycles.use_light_tree = False
scene.cycles.blur_glossy = 0.0
scene.cycles.sample_clamp_indirect = 0.0
scene.view_settings.view_transform = 'Standard'
bpy.context.view_layer.update()

# ---- added for rendering (the .blend has no active camera and no usable light): camera, sun
cam_auto = bpy.data.cameras.new('AutoCamera')
cam_auto.lens = 50.0
cam_auto.sensor_width = 36.0
cam_auto.clip_end = 1000.0
ob_auto_camera = bpy.data.objects.new('AutoCamera', cam_auto)
scene.collection.objects.link(ob_auto_camera)
ob_auto_camera.location = (3.44185, -4.07292, 4.38157)
ob_auto_camera.rotation_euler = (1.09748, -7.21219e-08, 0.694738)
scene.camera = ob_auto_camera
light_auto_sun = bpy.data.lights.new('AutoSun', 'SUN')
light_auto_sun.energy = 3.0
light_auto_sun.angle = 0.0523599
ob_auto_sun = bpy.data.objects.new('AutoSun', light_auto_sun)
scene.collection.objects.link(ob_auto_sun)
ob_auto_sun.rotation_euler = (0.872665, 0.174533, 0.523599)
bpy.context.view_layer.update()
